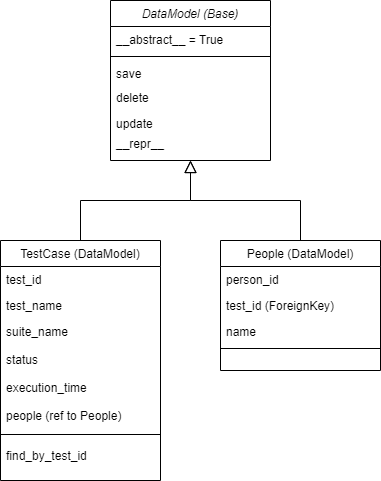

The diagram above was exported from draw.io. Its source (the exported page's mxGraphModel, read from the mxfile embedded in the PNG):
<mxGraphModel dx="1422" dy="755" grid="1" gridSize="10" guides="1" tooltips="1" connect="1" arrows="1" fold="1" page="1" pageScale="1" pageWidth="827" pageHeight="1169" math="0" shadow="0">
  <root>
    <mxCell id="WIyWlLk6GJQsqaUBKTNV-0" />
    <mxCell id="WIyWlLk6GJQsqaUBKTNV-1" parent="WIyWlLk6GJQsqaUBKTNV-0" />
    <mxCell id="zkfFHV4jXpPFQw0GAbJ--0" value="DataModel (Base)" style="swimlane;fontStyle=2;align=center;verticalAlign=top;childLayout=stackLayout;horizontal=1;startSize=26;horizontalStack=0;resizeParent=1;resizeLast=0;collapsible=1;marginBottom=0;rounded=0;shadow=0;strokeWidth=1;" parent="WIyWlLk6GJQsqaUBKTNV-1" vertex="1">
      <mxGeometry x="220" y="120" width="160" height="160" as="geometry">
        <mxRectangle x="230" y="140" width="160" height="26" as="alternateBounds" />
      </mxGeometry>
    </mxCell>
    <mxCell id="zkfFHV4jXpPFQw0GAbJ--1" value="__abstract__ = True" style="text;align=left;verticalAlign=top;spacingLeft=4;spacingRight=4;overflow=hidden;rotatable=0;points=[[0,0.5],[1,0.5]];portConstraint=eastwest;" parent="zkfFHV4jXpPFQw0GAbJ--0" vertex="1">
      <mxGeometry y="26" width="160" height="26" as="geometry" />
    </mxCell>
    <mxCell id="zkfFHV4jXpPFQw0GAbJ--4" value="" style="line;html=1;strokeWidth=1;align=left;verticalAlign=middle;spacingTop=-1;spacingLeft=3;spacingRight=3;rotatable=0;labelPosition=right;points=[];portConstraint=eastwest;" parent="zkfFHV4jXpPFQw0GAbJ--0" vertex="1">
      <mxGeometry y="52" width="160" height="8" as="geometry" />
    </mxCell>
    <mxCell id="zkfFHV4jXpPFQw0GAbJ--5" value="save" style="text;align=left;verticalAlign=top;spacingLeft=4;spacingRight=4;overflow=hidden;rotatable=0;points=[[0,0.5],[1,0.5]];portConstraint=eastwest;" parent="zkfFHV4jXpPFQw0GAbJ--0" vertex="1">
      <mxGeometry y="60" width="160" height="26" as="geometry" />
    </mxCell>
    <mxCell id="zkfFHV4jXpPFQw0GAbJ--12" value="" style="endArrow=block;endSize=10;endFill=0;shadow=0;strokeWidth=1;rounded=0;edgeStyle=elbowEdgeStyle;elbow=vertical;" parent="WIyWlLk6GJQsqaUBKTNV-1" source="zkfFHV4jXpPFQw0GAbJ--6" target="zkfFHV4jXpPFQw0GAbJ--0" edge="1">
      <mxGeometry width="160" relative="1" as="geometry">
        <mxPoint x="200" y="203" as="sourcePoint" />
        <mxPoint x="200" y="203" as="targetPoint" />
      </mxGeometry>
    </mxCell>
    <mxCell id="zkfFHV4jXpPFQw0GAbJ--13" value="People (DataModel)" style="swimlane;fontStyle=0;align=center;verticalAlign=top;childLayout=stackLayout;horizontal=1;startSize=26;horizontalStack=0;resizeParent=1;resizeLast=0;collapsible=1;marginBottom=0;rounded=0;shadow=0;strokeWidth=1;" parent="WIyWlLk6GJQsqaUBKTNV-1" vertex="1">
      <mxGeometry x="330" y="360" width="160" height="130" as="geometry">
        <mxRectangle x="340" y="380" width="170" height="26" as="alternateBounds" />
      </mxGeometry>
    </mxCell>
    <mxCell id="zkfFHV4jXpPFQw0GAbJ--14" value="person_id" style="text;align=left;verticalAlign=top;spacingLeft=4;spacingRight=4;overflow=hidden;rotatable=0;points=[[0,0.5],[1,0.5]];portConstraint=eastwest;" parent="zkfFHV4jXpPFQw0GAbJ--13" vertex="1">
      <mxGeometry y="26" width="160" height="26" as="geometry" />
    </mxCell>
    <mxCell id="VyZpqC0vBnH40-_sA8oi-10" value="test_id (ForeignKey)" style="text;align=left;verticalAlign=top;spacingLeft=4;spacingRight=4;overflow=hidden;rotatable=0;points=[[0,0.5],[1,0.5]];portConstraint=eastwest;" vertex="1" parent="zkfFHV4jXpPFQw0GAbJ--13">
      <mxGeometry y="52" width="160" height="26" as="geometry" />
    </mxCell>
    <mxCell id="VyZpqC0vBnH40-_sA8oi-11" value="name" style="text;align=left;verticalAlign=top;spacingLeft=4;spacingRight=4;overflow=hidden;rotatable=0;points=[[0,0.5],[1,0.5]];portConstraint=eastwest;" vertex="1" parent="zkfFHV4jXpPFQw0GAbJ--13">
      <mxGeometry y="78" width="160" height="26" as="geometry" />
    </mxCell>
    <mxCell id="zkfFHV4jXpPFQw0GAbJ--15" value="" style="line;html=1;strokeWidth=1;align=left;verticalAlign=middle;spacingTop=-1;spacingLeft=3;spacingRight=3;rotatable=0;labelPosition=right;points=[];portConstraint=eastwest;" parent="zkfFHV4jXpPFQw0GAbJ--13" vertex="1">
      <mxGeometry y="104" width="160" height="8" as="geometry" />
    </mxCell>
    <mxCell id="zkfFHV4jXpPFQw0GAbJ--16" value="" style="endArrow=block;endSize=10;endFill=0;shadow=0;strokeWidth=1;rounded=0;edgeStyle=elbowEdgeStyle;elbow=vertical;" parent="WIyWlLk6GJQsqaUBKTNV-1" source="zkfFHV4jXpPFQw0GAbJ--13" target="zkfFHV4jXpPFQw0GAbJ--0" edge="1">
      <mxGeometry width="160" relative="1" as="geometry">
        <mxPoint x="210" y="373" as="sourcePoint" />
        <mxPoint x="310" y="271" as="targetPoint" />
      </mxGeometry>
    </mxCell>
    <mxCell id="VyZpqC0vBnH40-_sA8oi-0" value="delete" style="text;align=left;verticalAlign=top;spacingLeft=4;spacingRight=4;overflow=hidden;rotatable=0;points=[[0,0.5],[1,0.5]];portConstraint=eastwest;" vertex="1" parent="WIyWlLk6GJQsqaUBKTNV-1">
      <mxGeometry x="220" y="204" width="160" height="26" as="geometry" />
    </mxCell>
    <mxCell id="VyZpqC0vBnH40-_sA8oi-1" value="update" style="text;align=left;verticalAlign=top;spacingLeft=4;spacingRight=4;overflow=hidden;rotatable=0;points=[[0,0.5],[1,0.5]];portConstraint=eastwest;" vertex="1" parent="WIyWlLk6GJQsqaUBKTNV-1">
      <mxGeometry x="220" y="230" width="160" height="26" as="geometry" />
    </mxCell>
    <mxCell id="VyZpqC0vBnH40-_sA8oi-2" value="__repr__" style="text;align=left;verticalAlign=top;spacingLeft=4;spacingRight=4;overflow=hidden;rotatable=0;points=[[0,0.5],[1,0.5]];portConstraint=eastwest;" vertex="1" parent="WIyWlLk6GJQsqaUBKTNV-1">
      <mxGeometry x="220" y="250" width="160" height="26" as="geometry" />
    </mxCell>
    <mxCell id="zkfFHV4jXpPFQw0GAbJ--6" value="TestCase (DataModel)" style="swimlane;fontStyle=0;align=center;verticalAlign=top;childLayout=stackLayout;horizontal=1;startSize=26;horizontalStack=0;resizeParent=1;resizeLast=0;collapsible=1;marginBottom=0;rounded=0;shadow=0;strokeWidth=1;" parent="WIyWlLk6GJQsqaUBKTNV-1" vertex="1">
      <mxGeometry x="110" y="360" width="160" height="240" as="geometry">
        <mxRectangle x="130" y="380" width="160" height="26" as="alternateBounds" />
      </mxGeometry>
    </mxCell>
    <mxCell id="zkfFHV4jXpPFQw0GAbJ--7" value="test_id" style="text;align=left;verticalAlign=top;spacingLeft=4;spacingRight=4;overflow=hidden;rotatable=0;points=[[0,0.5],[1,0.5]];portConstraint=eastwest;" parent="zkfFHV4jXpPFQw0GAbJ--6" vertex="1">
      <mxGeometry y="26" width="160" height="26" as="geometry" />
    </mxCell>
    <mxCell id="zkfFHV4jXpPFQw0GAbJ--8" value="test_name" style="text;align=left;verticalAlign=top;spacingLeft=4;spacingRight=4;overflow=hidden;rotatable=0;points=[[0,0.5],[1,0.5]];portConstraint=eastwest;rounded=0;shadow=0;html=0;" parent="zkfFHV4jXpPFQw0GAbJ--6" vertex="1">
      <mxGeometry y="52" width="160" height="26" as="geometry" />
    </mxCell>
    <mxCell id="zkfFHV4jXpPFQw0GAbJ--11" value="suite_name" style="text;align=left;verticalAlign=top;spacingLeft=4;spacingRight=4;overflow=hidden;rotatable=0;points=[[0,0.5],[1,0.5]];portConstraint=eastwest;" parent="zkfFHV4jXpPFQw0GAbJ--6" vertex="1">
      <mxGeometry y="78" width="160" height="28" as="geometry" />
    </mxCell>
    <mxCell id="VyZpqC0vBnH40-_sA8oi-5" value="status" style="text;align=left;verticalAlign=top;spacingLeft=4;spacingRight=4;overflow=hidden;rotatable=0;points=[[0,0.5],[1,0.5]];portConstraint=eastwest;" vertex="1" parent="zkfFHV4jXpPFQw0GAbJ--6">
      <mxGeometry y="106" width="160" height="28" as="geometry" />
    </mxCell>
    <mxCell id="VyZpqC0vBnH40-_sA8oi-6" value="execution_time" style="text;align=left;verticalAlign=top;spacingLeft=4;spacingRight=4;overflow=hidden;rotatable=0;points=[[0,0.5],[1,0.5]];portConstraint=eastwest;" vertex="1" parent="zkfFHV4jXpPFQw0GAbJ--6">
      <mxGeometry y="134" width="160" height="28" as="geometry" />
    </mxCell>
    <mxCell id="VyZpqC0vBnH40-_sA8oi-7" value="people (ref to People)" style="text;align=left;verticalAlign=top;spacingLeft=4;spacingRight=4;overflow=hidden;rotatable=0;points=[[0,0.5],[1,0.5]];portConstraint=eastwest;" vertex="1" parent="zkfFHV4jXpPFQw0GAbJ--6">
      <mxGeometry y="162" width="160" height="28" as="geometry" />
    </mxCell>
    <mxCell id="zkfFHV4jXpPFQw0GAbJ--9" value="" style="line;html=1;strokeWidth=1;align=left;verticalAlign=middle;spacingTop=-1;spacingLeft=3;spacingRight=3;rotatable=0;labelPosition=right;points=[];portConstraint=eastwest;" parent="zkfFHV4jXpPFQw0GAbJ--6" vertex="1">
      <mxGeometry y="190" width="160" height="8" as="geometry" />
    </mxCell>
    <mxCell id="VyZpqC0vBnH40-_sA8oi-12" value="find_by_test_id" style="text;align=left;verticalAlign=top;spacingLeft=4;spacingRight=4;overflow=hidden;rotatable=0;points=[[0,0.5],[1,0.5]];portConstraint=eastwest;" vertex="1" parent="WIyWlLk6GJQsqaUBKTNV-1">
      <mxGeometry x="110" y="562" width="160" height="28" as="geometry" />
    </mxCell>
  </root>
</mxGraphModel>